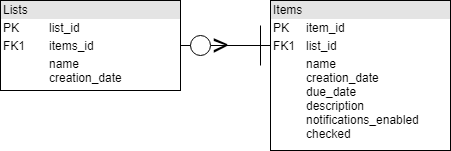

The diagram above was exported from draw.io. Its source (the exported page's mxGraphModel, read from the mxfile embedded in the PNG):
<mxGraphModel dx="1394" dy="770" grid="1" gridSize="10" guides="1" tooltips="1" connect="1" arrows="1" fold="1" page="1" pageScale="1" pageWidth="850" pageHeight="1100" background="#ffffff" math="0" shadow="0">
  <root>
    <mxCell id="0" />
    <mxCell id="1" parent="0" />
    <mxCell id="yY5Lf74vsdT0F72qcmMz-2" value="&lt;div style=&quot;box-sizing: border-box ; width: 100% ; background: #e4e4e4 ; padding: 2px&quot;&gt;Lists&lt;/div&gt;&lt;table style=&quot;width: 100% ; font-size: 1em&quot; cellpadding=&quot;2&quot; cellspacing=&quot;0&quot;&gt;&lt;tbody&gt;&lt;tr&gt;&lt;td&gt;PK&lt;/td&gt;&lt;td&gt;list_id&lt;/td&gt;&lt;/tr&gt;&lt;tr&gt;&lt;td&gt;FK1&lt;/td&gt;&lt;td&gt;items_id&lt;/td&gt;&lt;/tr&gt;&lt;tr&gt;&lt;td&gt;&lt;/td&gt;&lt;td&gt;name&lt;br&gt;creation_date&lt;br&gt;&lt;br&gt;&lt;/td&gt;&lt;/tr&gt;&lt;/tbody&gt;&lt;/table&gt;" style="verticalAlign=top;align=left;overflow=fill;html=1;" parent="1" vertex="1">
      <mxGeometry x="20" y="20" width="180" height="90" as="geometry" />
    </mxCell>
    <mxCell id="yY5Lf74vsdT0F72qcmMz-3" value="&lt;div style=&quot;box-sizing: border-box ; width: 100% ; background: #e4e4e4 ; padding: 2px&quot;&gt;Items&lt;/div&gt;&lt;table style=&quot;width: 100% ; font-size: 1em&quot; cellpadding=&quot;2&quot; cellspacing=&quot;0&quot;&gt;&lt;tbody&gt;&lt;tr&gt;&lt;td&gt;PK&lt;/td&gt;&lt;td&gt;item_id&lt;/td&gt;&lt;/tr&gt;&lt;tr&gt;&lt;td&gt;FK1&lt;/td&gt;&lt;td&gt;list_id&lt;/td&gt;&lt;/tr&gt;&lt;tr&gt;&lt;td&gt;&lt;/td&gt;&lt;td&gt;name&lt;br&gt;creation_date&lt;br&gt;due_date&lt;br&gt;description&lt;br&gt;notifications_enabled&lt;br&gt;checked&lt;br&gt;&lt;br&gt;&lt;br&gt;&lt;/td&gt;&lt;/tr&gt;&lt;/tbody&gt;&lt;/table&gt;" style="verticalAlign=top;align=left;overflow=fill;html=1;" parent="1" vertex="1">
      <mxGeometry x="290" y="20" width="180" height="150" as="geometry" />
    </mxCell>
    <mxCell id="yY5Lf74vsdT0F72qcmMz-4" value="" style="endArrow=none;html=1;exitX=1;exitY=0.5;exitDx=0;exitDy=0;" parent="1" source="yY5Lf74vsdT0F72qcmMz-6" edge="1">
      <mxGeometry width="50" height="50" relative="1" as="geometry">
        <mxPoint x="20" y="240" as="sourcePoint" />
        <mxPoint x="290" y="65" as="targetPoint" />
      </mxGeometry>
    </mxCell>
    <mxCell id="yY5Lf74vsdT0F72qcmMz-6" value="" style="ellipse;whiteSpace=wrap;html=1;aspect=fixed;" parent="1" vertex="1">
      <mxGeometry x="210" y="55" width="20" height="20" as="geometry" />
    </mxCell>
    <mxCell id="yY5Lf74vsdT0F72qcmMz-7" value="" style="endArrow=none;html=1;exitX=1;exitY=0.5;exitDx=0;exitDy=0;" parent="1" source="yY5Lf74vsdT0F72qcmMz-2" target="yY5Lf74vsdT0F72qcmMz-6" edge="1">
      <mxGeometry width="50" height="50" relative="1" as="geometry">
        <mxPoint x="200" y="65" as="sourcePoint" />
        <mxPoint x="287" y="65" as="targetPoint" />
      </mxGeometry>
    </mxCell>
    <mxCell id="yY5Lf74vsdT0F72qcmMz-8" value="&lt;font style=&quot;font-size: 29px&quot;&gt;&amp;gt;&lt;/font&gt;" style="text;html=1;resizable=0;points=[];autosize=1;align=left;verticalAlign=top;spacingTop=-4;" parent="1" vertex="1">
      <mxGeometry x="230" y="45" width="30" height="20" as="geometry" />
    </mxCell>
    <mxCell id="yY5Lf74vsdT0F72qcmMz-10" value="" style="endArrow=none;html=1;" parent="1" edge="1">
      <mxGeometry width="50" height="50" relative="1" as="geometry">
        <mxPoint x="280" y="85" as="sourcePoint" />
        <mxPoint x="280" y="45" as="targetPoint" />
      </mxGeometry>
    </mxCell>
  </root>
</mxGraphModel>